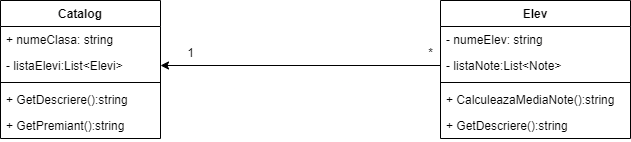

The diagram above was exported from draw.io. Its source (the exported page's mxGraphModel, read from the mxfile embedded in the PNG):
<mxGraphModel dx="819" dy="439" grid="1" gridSize="10" guides="1" tooltips="1" connect="1" arrows="1" fold="1" page="1" pageScale="1" pageWidth="850" pageHeight="1100" background="none" math="0" shadow="0">
  <root>
    <mxCell id="0" />
    <mxCell id="1" parent="0" />
    <mxCell id="mCyhzGrpiKZZYxW-6NfS-1" value="Catalog" style="swimlane;fontStyle=1;align=center;verticalAlign=top;childLayout=stackLayout;horizontal=1;startSize=26;horizontalStack=0;resizeParent=1;resizeParentMax=0;resizeLast=0;collapsible=1;marginBottom=0;" parent="1" vertex="1">
      <mxGeometry x="160" y="120" width="160" height="138" as="geometry" />
    </mxCell>
    <mxCell id="mCyhzGrpiKZZYxW-6NfS-2" value="+ numeClasa: string" style="text;strokeColor=none;fillColor=none;align=left;verticalAlign=top;spacingLeft=4;spacingRight=4;overflow=hidden;rotatable=0;points=[[0,0.5],[1,0.5]];portConstraint=eastwest;" parent="mCyhzGrpiKZZYxW-6NfS-1" vertex="1">
      <mxGeometry y="26" width="160" height="26" as="geometry" />
    </mxCell>
    <mxCell id="mCyhzGrpiKZZYxW-6NfS-9" value="- listaElevi:List&lt;Elevi&gt;" style="text;strokeColor=none;fillColor=none;align=left;verticalAlign=top;spacingLeft=4;spacingRight=4;overflow=hidden;rotatable=0;points=[[0,0.5],[1,0.5]];portConstraint=eastwest;" parent="mCyhzGrpiKZZYxW-6NfS-1" vertex="1">
      <mxGeometry y="52" width="160" height="26" as="geometry" />
    </mxCell>
    <mxCell id="mCyhzGrpiKZZYxW-6NfS-3" value="" style="line;strokeWidth=1;fillColor=none;align=left;verticalAlign=middle;spacingTop=-1;spacingLeft=3;spacingRight=3;rotatable=0;labelPosition=right;points=[];portConstraint=eastwest;" parent="mCyhzGrpiKZZYxW-6NfS-1" vertex="1">
      <mxGeometry y="78" width="160" height="8" as="geometry" />
    </mxCell>
    <mxCell id="mCyhzGrpiKZZYxW-6NfS-4" value="+ GetDescriere():string" style="text;strokeColor=none;fillColor=none;align=left;verticalAlign=top;spacingLeft=4;spacingRight=4;overflow=hidden;rotatable=0;points=[[0,0.5],[1,0.5]];portConstraint=eastwest;" parent="mCyhzGrpiKZZYxW-6NfS-1" vertex="1">
      <mxGeometry y="86" width="160" height="26" as="geometry" />
    </mxCell>
    <mxCell id="mCyhzGrpiKZZYxW-6NfS-10" value="+ GetPremiant():string" style="text;strokeColor=none;fillColor=none;align=left;verticalAlign=top;spacingLeft=4;spacingRight=4;overflow=hidden;rotatable=0;points=[[0,0.5],[1,0.5]];portConstraint=eastwest;" parent="mCyhzGrpiKZZYxW-6NfS-1" vertex="1">
      <mxGeometry y="112" width="160" height="26" as="geometry" />
    </mxCell>
    <mxCell id="mCyhzGrpiKZZYxW-6NfS-11" value="Elev" style="swimlane;fontStyle=1;align=center;verticalAlign=top;childLayout=stackLayout;horizontal=1;startSize=26;horizontalStack=0;resizeParent=1;resizeParentMax=0;resizeLast=0;collapsible=1;marginBottom=0;" parent="1" vertex="1">
      <mxGeometry x="600" y="120" width="190" height="138" as="geometry" />
    </mxCell>
    <mxCell id="mCyhzGrpiKZZYxW-6NfS-12" value="- numeElev: string" style="text;strokeColor=none;fillColor=none;align=left;verticalAlign=top;spacingLeft=4;spacingRight=4;overflow=hidden;rotatable=0;points=[[0,0.5],[1,0.5]];portConstraint=eastwest;" parent="mCyhzGrpiKZZYxW-6NfS-11" vertex="1">
      <mxGeometry y="26" width="190" height="26" as="geometry" />
    </mxCell>
    <mxCell id="mCyhzGrpiKZZYxW-6NfS-13" value="- listaNote:List&lt;Note&gt;" style="text;strokeColor=none;fillColor=none;align=left;verticalAlign=top;spacingLeft=4;spacingRight=4;overflow=hidden;rotatable=0;points=[[0,0.5],[1,0.5]];portConstraint=eastwest;" parent="mCyhzGrpiKZZYxW-6NfS-11" vertex="1">
      <mxGeometry y="52" width="190" height="26" as="geometry" />
    </mxCell>
    <mxCell id="mCyhzGrpiKZZYxW-6NfS-14" value="" style="line;strokeWidth=1;fillColor=none;align=left;verticalAlign=middle;spacingTop=-1;spacingLeft=3;spacingRight=3;rotatable=0;labelPosition=right;points=[];portConstraint=eastwest;" parent="mCyhzGrpiKZZYxW-6NfS-11" vertex="1">
      <mxGeometry y="78" width="190" height="8" as="geometry" />
    </mxCell>
    <mxCell id="mCyhzGrpiKZZYxW-6NfS-15" value="+ CalculeazaMediaNote():string" style="text;strokeColor=none;fillColor=none;align=left;verticalAlign=top;spacingLeft=4;spacingRight=4;overflow=hidden;rotatable=0;points=[[0,0.5],[1,0.5]];portConstraint=eastwest;" parent="mCyhzGrpiKZZYxW-6NfS-11" vertex="1">
      <mxGeometry y="86" width="190" height="26" as="geometry" />
    </mxCell>
    <mxCell id="mCyhzGrpiKZZYxW-6NfS-16" value="+ GetDescriere():string" style="text;strokeColor=none;fillColor=none;align=left;verticalAlign=top;spacingLeft=4;spacingRight=4;overflow=hidden;rotatable=0;points=[[0,0.5],[1,0.5]];portConstraint=eastwest;" parent="mCyhzGrpiKZZYxW-6NfS-11" vertex="1">
      <mxGeometry y="112" width="190" height="26" as="geometry" />
    </mxCell>
    <mxCell id="_e5YXF8Jj8xbNYLwmDGA-1" style="edgeStyle=orthogonalEdgeStyle;rounded=0;orthogonalLoop=1;jettySize=auto;html=1;entryX=1;entryY=0.5;entryDx=0;entryDy=0;" parent="1" source="mCyhzGrpiKZZYxW-6NfS-13" target="mCyhzGrpiKZZYxW-6NfS-9" edge="1">
      <mxGeometry relative="1" as="geometry" />
    </mxCell>
    <mxCell id="_e5YXF8Jj8xbNYLwmDGA-2" value="1" style="text;html=1;align=center;verticalAlign=middle;resizable=0;points=[];autosize=1;strokeColor=none;fillColor=none;" parent="1" vertex="1">
      <mxGeometry x="335" y="158" width="30" height="30" as="geometry" />
    </mxCell>
    <mxCell id="_e5YXF8Jj8xbNYLwmDGA-3" value="*" style="text;html=1;align=center;verticalAlign=middle;resizable=0;points=[];autosize=1;strokeColor=none;fillColor=none;" parent="1" vertex="1">
      <mxGeometry x="575" y="158" width="30" height="30" as="geometry" />
    </mxCell>
  </root>
</mxGraphModel>